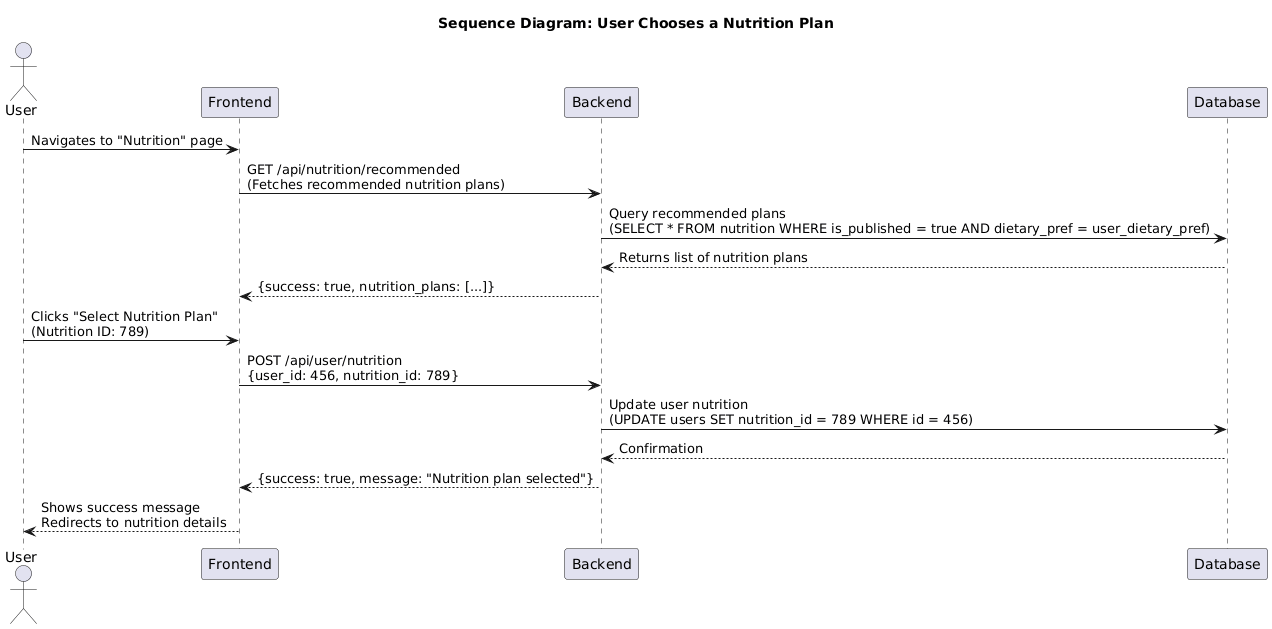

The diagram above was rendered by PlantUML. Its source (embedded in the PNG):
@startuml Choose_Nutrition_Sequence

title Sequence Diagram: User Chooses a Nutrition Plan

actor User
participant "Frontend" as Frontend
participant "Backend" as Backend
participant "Database" as Database

User -> Frontend: Navigates to "Nutrition" page
Frontend -> Backend: GET /api/nutrition/recommended\n(Fetches recommended nutrition plans)
Backend -> Database: Query recommended plans\n(SELECT * FROM nutrition WHERE is_published = true AND dietary_pref = user_dietary_pref)
Database --> Backend: Returns list of nutrition plans
Backend --> Frontend: {success: true, nutrition_plans: [...]}

User -> Frontend: Clicks "Select Nutrition Plan"\n(Nutrition ID: 789)
Frontend -> Backend: POST /api/user/nutrition\n{user_id: 456, nutrition_id: 789}
Backend -> Database: Update user nutrition\n(UPDATE users SET nutrition_id = 789 WHERE id = 456)
Database --> Backend: Confirmation
Backend --> Frontend: {success: true, message: "Nutrition plan selected"}
Frontend --> User: Shows success message\nRedirects to nutrition details

@enduml